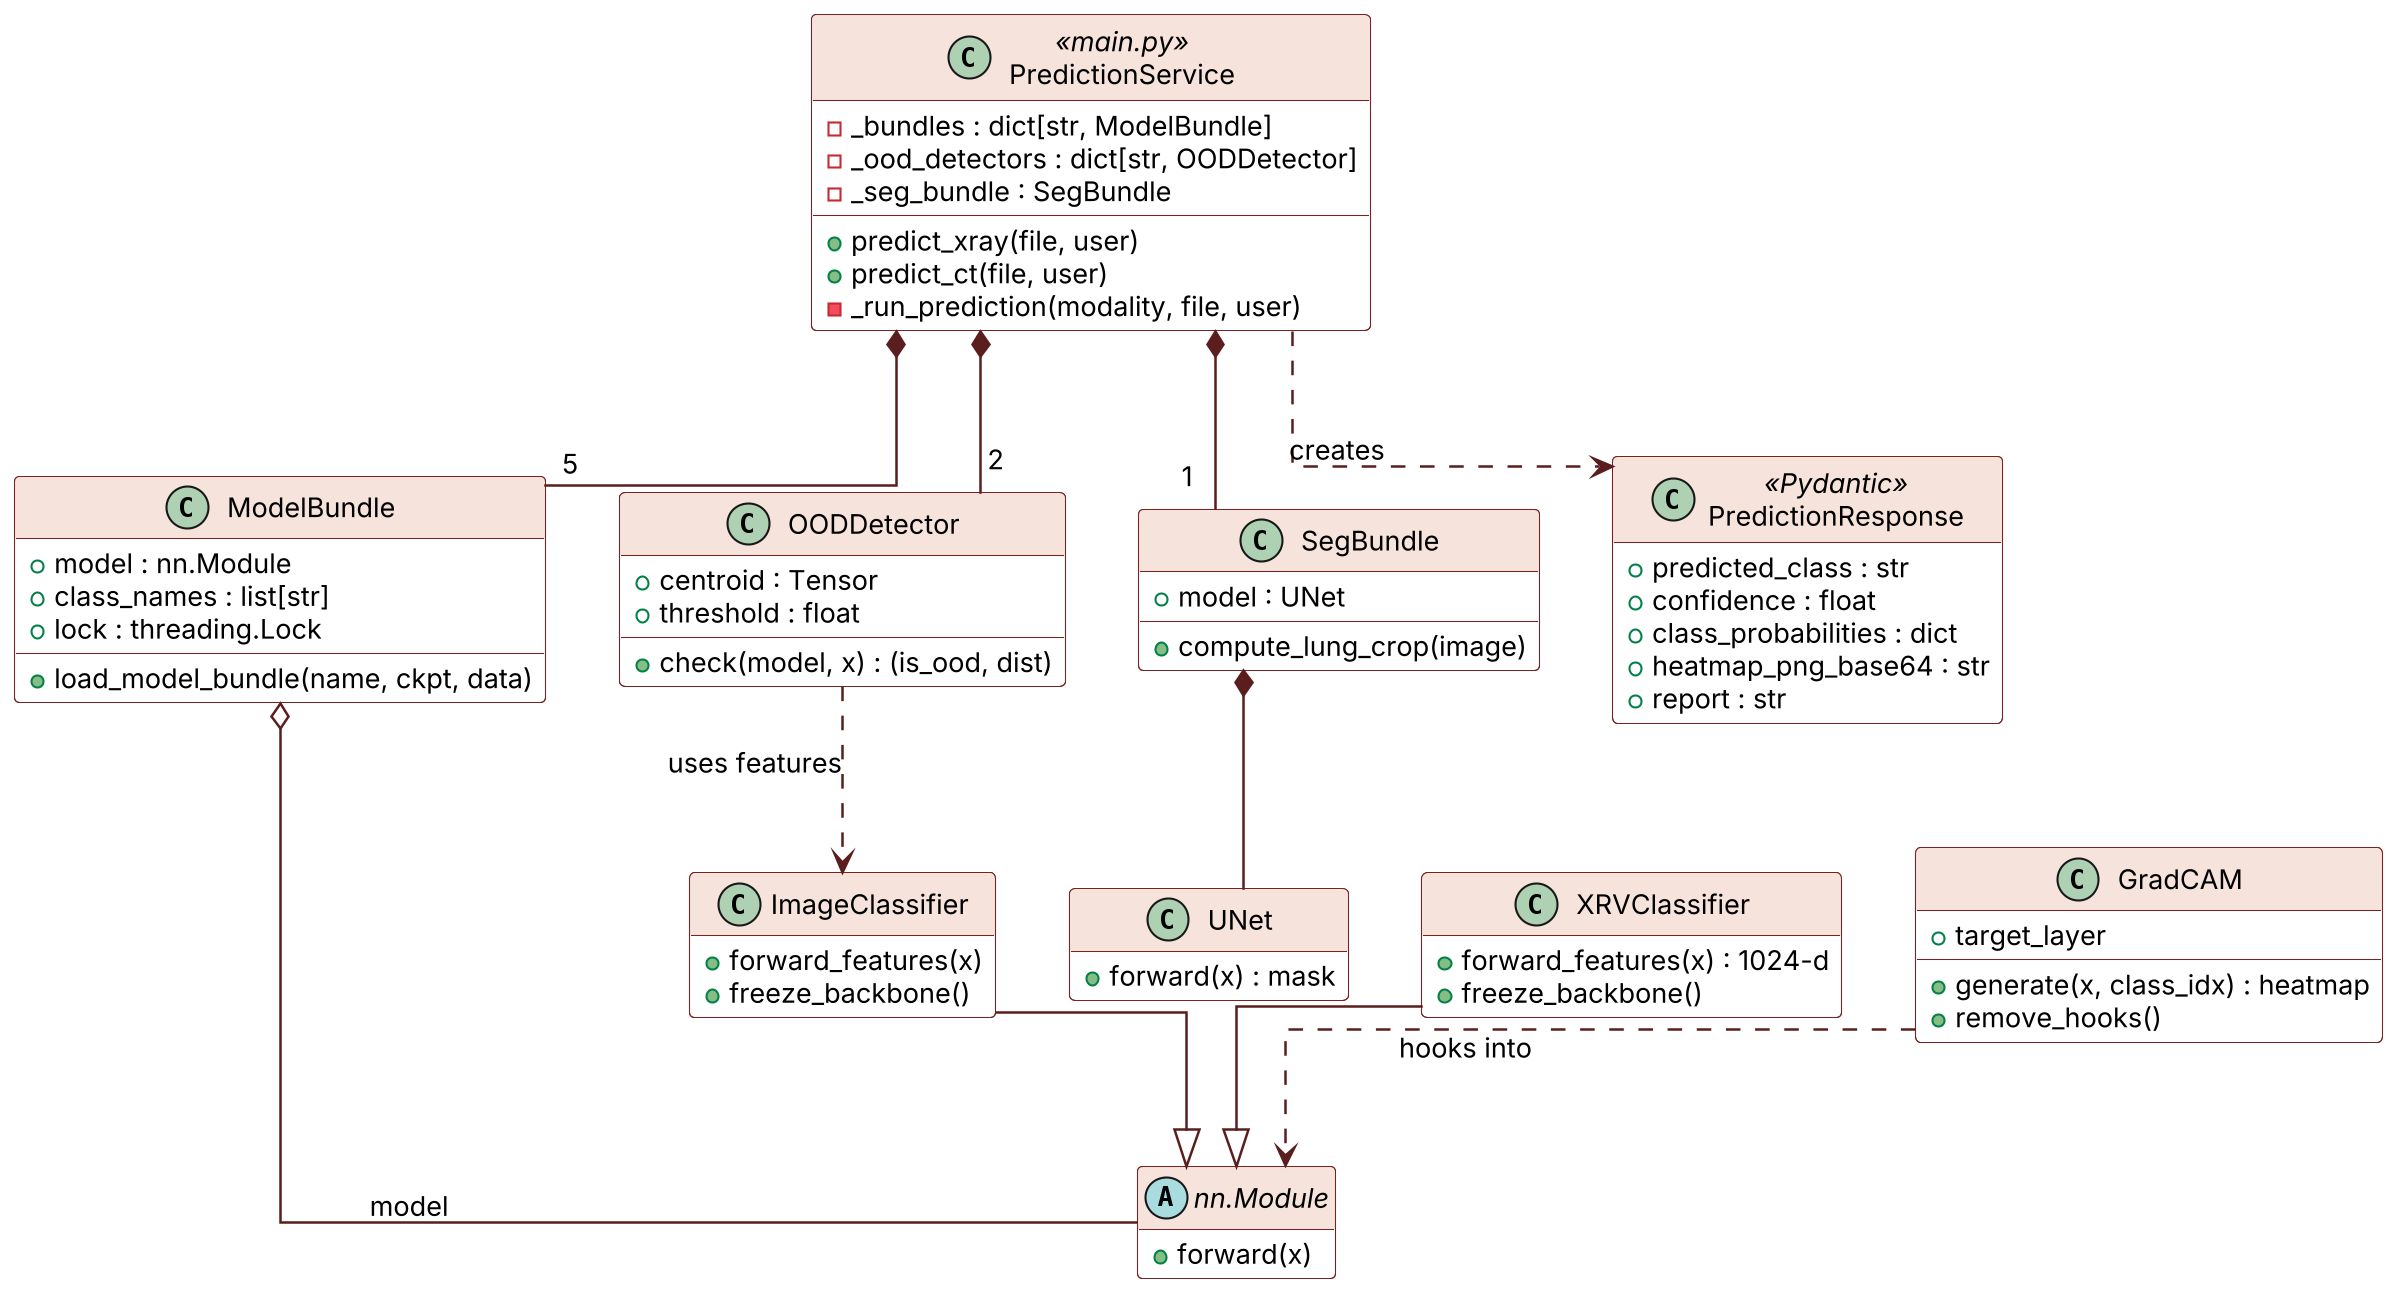

The diagram above was rendered by PlantUML. Its source (embedded in the PNG):
@startuml
!include style.iuml
hide empty members
skinparam linetype ortho
class PredictionService <<main.py>> {
  - _bundles : dict[str, ModelBundle]
  - _ood_detectors : dict[str, OODDetector]
  - _seg_bundle : SegBundle
  + predict_xray(file, user)
  + predict_ct(file, user)
  - _run_prediction(modality, file, user)
}
class ModelBundle {
  + model : nn.Module
  + class_names : list[str]
  + lock : threading.Lock
  + load_model_bundle(name, ckpt, data)
}
abstract class "nn.Module" as NN {
  + forward(x)
}
class ImageClassifier {
  + forward_features(x)
  + freeze_backbone()
}
class XRVClassifier {
  + forward_features(x) : 1024-d
  + freeze_backbone()
}
class OODDetector {
  + centroid : Tensor
  + threshold : float
  + check(model, x) : (is_ood, dist)
}
class SegBundle {
  + model : UNet
  + compute_lung_crop(image)
}
class UNet {
  + forward(x) : mask
}
class GradCAM {
  + target_layer
  + generate(x, class_idx) : heatmap
  + remove_hooks()
}
class PredictionResponse <<Pydantic>> {
  + predicted_class : str
  + confidence : float
  + class_probabilities : dict
  + heatmap_png_base64 : str
  + report : str
}
PredictionService *-- "5" ModelBundle
PredictionService *-- "2" OODDetector
PredictionService *-- "1" SegBundle
PredictionService ..> PredictionResponse : creates
ModelBundle o-- NN : model
ImageClassifier --|> NN
XRVClassifier --|> NN
SegBundle *-- UNet
OODDetector ..> ImageClassifier : uses features
GradCAM ..> NN : hooks into
@enduml